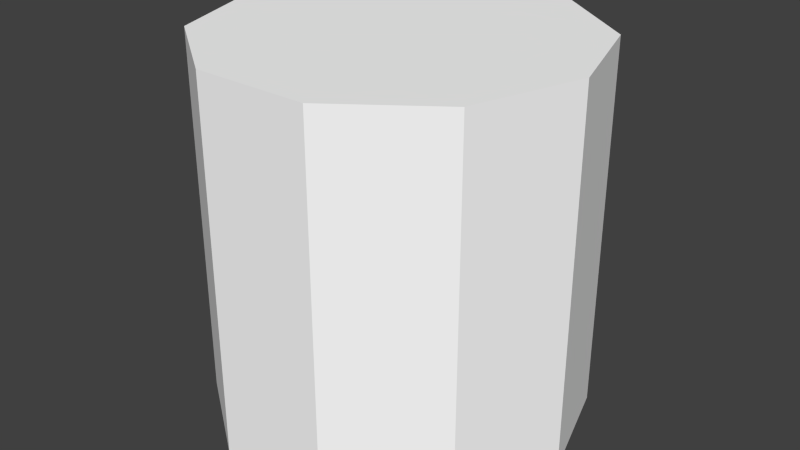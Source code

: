 # Source: keyd.blend  (saved by Blender 2.70.5; exported with 4.5.12 LTS)
import bpy
from mathutils import Matrix  # noqa: F401  (used for matrix-valued properties, if any)

bpy.ops.wm.read_factory_settings(use_empty=True)
scene = bpy.context.scene
scene.name = 'Scene'

# ---- collections
col_collection_1 = bpy.data.collections.new('Collection 1'); scene.collection.children.link(col_collection_1)

# ---- materials (node trees are filled in below, after node groups)
mat_colobotmesh_mat_1 = bpy.data.materials.new('ColobotMesh_mat_1')
mat_colobotmesh_mat_1.alpha_threshold = 0.0
mat_colobotmesh_mat_1.use_transparent_shadow = False
mat_colobotmesh_mat_1.diffuse_color = (1.0, 1.0, 1.0, 1.0)
mat_colobotmesh_mat_1.specular_color = (0.0, 0.0, 0.0)
mat_colobotmesh_mat_1.roughness = 0.5

# ---- material node trees

# ---- world
world_world = bpy.data.worlds.new('World'); scene.world = world_world
world_world.color = (0.05088, 0.05088, 0.05088)
world_world.use_sun_shadow = False
world_world.sun_shadow_jitter_overblur = 0.0
world_world.cycles.sampling_method = 'MANUAL'
world_world.cycles.sample_map_resolution = 256

# ---- meshes
me_colobotmesh = bpy.data.meshes.new('ColobotMesh_')
me_colobotmesh.from_pydata([(0.309, 2.0, 0.9511), (1.0, 0.0, 0.0), (0.809, 0.0, 0.5878), (0.0, 0.0, 0.0), (0.309, 0.0, 0.9511), (-0.309, 0.0, 0.9511), (-0.809, 0.0, 0.5878), (-1.0, 0.0, 0.0), (-0.809, 0.0, -0.5878), (-0.309, 0.0, -0.9511), (0.309, 0.0, -0.9511), (0.809, 0.0, -0.5878), (1.0, 2.0, 0.0), (0.809, 2.0, 0.5878), (-1.0, 2.0, 0.0), (-0.809, 2.0, -0.5878), (-0.809, 2.0, 0.5878), (-0.309, 2.0, 0.9511), (-0.309, 2.0, -0.9511), (0.309, 2.0, -0.9511), (0.809, 2.0, -0.5878), (0.0, 2.0, 0.0)], [], [(1, 2, 3), (2, 4, 3), (4, 5, 3), (5, 6, 3), (6, 7, 3), (7, 8, 3), (8, 9, 3), (9, 10, 3), (10, 11, 3), (11, 1, 3), (12, 13, 1), (13, 2, 1), (13, 0, 2), (0, 4, 2), (0, 17, 4), (17, 5, 4), (17, 16, 5), (16, 6, 5), (16, 14, 6), (14, 7, 6), (14, 15, 7), (15, 8, 7), (15, 18, 8), (18, 9, 8), (18, 19, 9), (19, 10, 9), (19, 20, 10), (20, 11, 10), (20, 12, 11), (12, 1, 11), (13, 12, 21), (0, 13, 21), (17, 0, 21), (16, 17, 21), (14, 16, 21), (15, 14, 21), (18, 15, 21), (19, 18, 21), (20, 19, 21), (12, 20, 21)])
_uv = me_colobotmesh.uv_layers.new(name='UV_1')
_uv.uv.foreach_set('vector', [0.5684, 0.9375, 0.5639, 0.9749, 0.5449, 0.9375, 0.5639, 0.9749, 0.5522, 0.998, 0.5449, 0.9375, 0.5522, 0.998, 0.5377, 0.998, 0.5449, 0.9375, 0.5377, 0.998, 0.526, 0.9749, 0.5449, 0.9375, 0.526, 0.9749, 0.5215, 0.9375, 0.5449, 0.9375, 0.5215, 0.9375, 0.526, 0.9001, 0.5449, 0.9375, 0.526, 0.9001, 0.5377, 0.877, 0.5449, 0.9375, 0.5377, 0.877, 0.5522, 0.877, 0.5449, 0.9375, 0.5522, 0.877, 0.5639, 0.9001, 0.5449, 0.9375, 0.5639, 0.9001, 0.5684, 0.9375, 0.5449, 0.9375, 0.5215, 0.998, 0.5505, 0.998, 0.5215, 0.877, 0.5505, 0.998, 0.5505, 0.877, 0.5215, 0.877, 0.5505, 0.998, 0.5684, 0.998, 0.5505, 0.877, 0.5684, 0.998, 0.5684, 0.877, 0.5505, 0.877, 0.5684, 0.998, 0.5424, 0.998, 0.5684, 0.877, 0.5424, 0.998, 0.5424, 0.877, 0.5684, 0.877, 0.5424, 0.998, 0.5215, 0.998, 0.5424, 0.877, 0.5215, 0.998, 0.5215, 0.877, 0.5424, 0.877, 0.5684, 0.998, 0.5449, 0.998, 0.5684, 0.877, 0.5449, 0.998, 0.5449, 0.877, 0.5684, 0.877, 0.5449, 0.998, 0.5215, 0.998, 0.5449, 0.877, 0.5215, 0.998, 0.5215, 0.877, 0.5449, 0.877, 0.5215, 0.998, 0.5424, 0.998, 0.5215, 0.877, 0.5424, 0.998, 0.5424, 0.877, 0.5215, 0.877, 0.5424, 0.998, 0.5684, 0.998, 0.5424, 0.877, 0.5684, 0.998, 0.5684, 0.877, 0.5424, 0.877, 0.5215, 0.998, 0.5394, 0.998, 0.5215, 0.877, 0.5394, 0.998, 0.5394, 0.877, 0.5215, 0.877, 0.5394, 0.998, 0.5684, 0.998, 0.5394, 0.877, 0.5684, 0.998, 0.5684, 0.877, 0.5394, 0.877, 0.5639, 0.9749, 0.5684, 0.9375, 0.5449, 0.9375, 0.5522, 0.998, 0.5639, 0.9749, 0.5449, 0.9375, 0.5377, 0.998, 0.5522, 0.998, 0.5449, 0.9375, 0.526, 0.9749, 0.5377, 0.998, 0.5449, 0.9375, 0.5215, 0.9375, 0.526, 0.9749, 0.5449, 0.9375, 0.526, 0.9001, 0.5215, 0.9375, 0.5449, 0.9375, 0.5377, 0.877, 0.526, 0.9001, 0.5449, 0.9375, 0.5522, 0.877, 0.5377, 0.877, 0.5449, 0.9375, 0.5639, 0.9001, 0.5522, 0.877, 0.5449, 0.9375, 0.5684, 0.9375, 0.5639, 0.9001, 0.5449, 0.9375])
_uv.active_render = True
_uv = me_colobotmesh.uv_layers.new(name='UV_2')
_uv.uv.foreach_set('vector', [0.0, 0.125, 0.1, 0.125, 0.0, 0.25, 0.1, 0.125, 0.2, 0.125, 0.0, 0.25, 0.2, 0.125, 0.3, 0.625, 0.0, 0.25, 0.3, 0.625, 0.4, 0.625, 0.0, 0.25, 0.4, 0.625, 0.5, 0.625, 0.0, 0.25, 0.5, 0.625, 0.6, 0.625, 0.0, 0.25, 0.6, 0.625, 0.7, 0.625, 0.0, 0.25, 0.7, 0.625, 0.8, 0.125, 0.0, 0.25, 0.8, 0.125, 0.9, 0.125, 0.0, 0.25, 0.9, 0.125, 0.0, 0.125, 0.0, 0.25, 0.0, 0.875, 0.1, 0.875, 0.0, 0.125, 0.1, 0.875, 0.1, 0.125, 0.0, 0.125, 0.1, 0.875, 0.2, 0.875, 0.1, 0.125, 0.2, 0.875, 0.2, 0.125, 0.1, 0.125, 0.2, 0.875, 0.3, 0.375, 0.2, 0.125, 0.3, 0.375, 0.3, 0.625, 0.2, 0.125, 0.3, 0.375, 0.4, 0.375, 0.3, 0.625, 0.4, 0.375, 0.4, 0.625, 0.3, 0.625, 0.4, 0.375, 0.5, 0.375, 0.4, 0.625, 0.5, 0.375, 0.5, 0.625, 0.4, 0.625, 0.5, 0.375, 0.6, 0.375, 0.5, 0.625, 0.6, 0.375, 0.6, 0.625, 0.5, 0.625, 0.6, 0.375, 0.7, 0.375, 0.6, 0.625, 0.7, 0.375, 0.7, 0.625, 0.6, 0.625, 0.7, 0.375, 0.8, 0.875, 0.7, 0.625, 0.8, 0.875, 0.8, 0.125, 0.7, 0.625, 0.8, 0.875, 0.9, 0.875, 0.8, 0.125, 0.9, 0.875, 0.9, 0.125, 0.8, 0.125, 0.9, 0.875, 0.0, 0.875, 0.9, 0.125, 0.0, 0.875, 0.0, 0.125, 0.9, 0.125, 0.1, 0.875, 0.0, 0.875, 0.0, 0.75, 0.2, 0.875, 0.1, 0.875, 0.0, 0.75, 0.3, 0.375, 0.2, 0.875, 0.0, 0.75, 0.4, 0.375, 0.3, 0.375, 0.0, 0.75, 0.5, 0.375, 0.4, 0.375, 0.0, 0.75, 0.6, 0.375, 0.5, 0.375, 0.0, 0.75, 0.7, 0.375, 0.6, 0.375, 0.0, 0.75, 0.8, 0.875, 0.7, 0.375, 0.0, 0.75, 0.9, 0.875, 0.8, 0.875, 0.0, 0.75, 0.0, 0.875, 0.9, 0.875, 0.0, 0.75])
me_colobotmesh.materials.append(mat_colobotmesh_mat_1)
me_colobotmesh.use_remesh_preserve_volume = False
me_colobotmesh.use_remesh_preserve_attributes = False
me_colobotmesh.use_mirror_vertex_groups = False
me_colobotmesh.update()

# ---- objects
ob_colobotmesh_1 = bpy.data.objects.new('ColobotMesh_1', me_colobotmesh)

# ---- transforms, parenting, visibility, modifiers, constraints
ob_colobotmesh_1.location = (0.0, 0.0, 0.0)
ob_colobotmesh_1.rotation_euler = (1.571, 0.0, 0.0)
ob_colobotmesh_1.lineart.crease_threshold = 0.0

# ---- collection membership
col_collection_1.objects.link(ob_colobotmesh_1)

# ---- scene / render settings (as saved in the file)
scene.frame_start = 1; scene.frame_end = 250; scene.frame_set(1)
scene.render.engine = 'BLENDER_EEVEE_NEXT'
scene.render.resolution_percentage = 50
scene.render.dither_intensity = 0.0
scene.cycles.use_denoising = False
scene.cycles.samples = 10
scene.cycles.sampling_pattern = 'TABULATED_SOBOL'
scene.cycles.light_sampling_threshold = 0.0
scene.cycles.use_adaptive_sampling = False
scene.cycles.use_light_tree = False
scene.cycles.blur_glossy = 0.0
scene.cycles.volume_bounces = 1
scene.cycles.pixel_filter_type = 'GAUSSIAN'
scene.cycles.sample_clamp_indirect = 0.0
scene.view_settings.view_transform = 'Standard'
bpy.context.view_layer.update()

# ---- added for rendering (the .blend has no active camera and no usable light): camera, sun
cam_auto = bpy.data.cameras.new('AutoCamera')
cam_auto.lens = 50.0
cam_auto.sensor_width = 36.0
cam_auto.clip_end = 1000.0
ob_auto_camera = bpy.data.objects.new('AutoCamera', cam_auto)
scene.collection.objects.link(ob_auto_camera)
ob_auto_camera.location = (3.15365, -3.78438, 3.52292)
ob_auto_camera.rotation_euler = (1.09748, -7.21219e-08, 0.694738)
scene.camera = ob_auto_camera
light_auto_sun = bpy.data.lights.new('AutoSun', 'SUN')
light_auto_sun.energy = 3.0
light_auto_sun.angle = 0.0523599
ob_auto_sun = bpy.data.objects.new('AutoSun', light_auto_sun)
scene.collection.objects.link(ob_auto_sun)
ob_auto_sun.rotation_euler = (0.872665, 0.174533, 0.523599)
bpy.context.view_layer.update()
